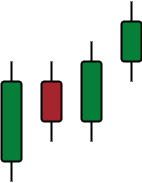

The diagram above was exported from draw.io. Its source (the exported page's mxGraphModel, read from the mxfile embedded in the PNG):
<mxGraphModel dx="1050" dy="522" grid="1" gridSize="10" guides="1" tooltips="1" connect="1" arrows="1" fold="1" page="1" pageScale="1" pageWidth="827" pageHeight="1169" math="0" shadow="0">
  <root>
    <mxCell id="0" />
    <mxCell id="1" parent="0" />
    <mxCell id="xymLtPnttxAErmb1g1IP-7" style="edgeStyle=orthogonalEdgeStyle;rounded=0;orthogonalLoop=1;jettySize=auto;html=1;exitX=0;exitY=0.5;exitDx=0;exitDy=0;strokeWidth=2;curved=1;endArrow=none;endFill=0;strokeColor=#000000;" edge="1" parent="1" source="xymLtPnttxAErmb1g1IP-1">
      <mxGeometry relative="1" as="geometry">
        <mxPoint x="300" y="220" as="targetPoint" />
      </mxGeometry>
    </mxCell>
    <mxCell id="xymLtPnttxAErmb1g1IP-8" style="edgeStyle=orthogonalEdgeStyle;rounded=0;orthogonalLoop=1;jettySize=auto;html=1;exitX=1;exitY=0.5;exitDx=0;exitDy=0;strokeWidth=2;endArrow=none;endFill=0;" edge="1" parent="1" source="xymLtPnttxAErmb1g1IP-1">
      <mxGeometry relative="1" as="geometry">
        <mxPoint x="300" y="340" as="targetPoint" />
      </mxGeometry>
    </mxCell>
    <mxCell id="xymLtPnttxAErmb1g1IP-1" value="" style="rounded=1;whiteSpace=wrap;html=1;rotation=90;fillColor=#067F38;strokeColor=#000000;strokeWidth=2;" vertex="1" parent="1">
      <mxGeometry x="260" y="270" width="80" height="20" as="geometry" />
    </mxCell>
    <mxCell id="xymLtPnttxAErmb1g1IP-10" style="edgeStyle=orthogonalEdgeStyle;rounded=0;orthogonalLoop=1;jettySize=auto;html=1;exitX=0;exitY=0.5;exitDx=0;exitDy=0;strokeWidth=2;endArrow=none;endFill=0;" edge="1" parent="1" source="xymLtPnttxAErmb1g1IP-3">
      <mxGeometry relative="1" as="geometry">
        <mxPoint x="340" y="220" as="targetPoint" />
      </mxGeometry>
    </mxCell>
    <mxCell id="xymLtPnttxAErmb1g1IP-11" style="edgeStyle=orthogonalEdgeStyle;rounded=0;orthogonalLoop=1;jettySize=auto;html=1;exitX=1;exitY=0.5;exitDx=0;exitDy=0;strokeWidth=2;endArrow=none;endFill=0;" edge="1" parent="1" source="xymLtPnttxAErmb1g1IP-3">
      <mxGeometry relative="1" as="geometry">
        <mxPoint x="340" y="300" as="targetPoint" />
      </mxGeometry>
    </mxCell>
    <mxCell id="xymLtPnttxAErmb1g1IP-3" value="" style="rounded=1;whiteSpace=wrap;html=1;rotation=90;strokeColor=#000000;strokeWidth=2;fillColor=#a6252c;" vertex="1" parent="1">
      <mxGeometry x="320" y="250" width="40" height="20" as="geometry" />
    </mxCell>
    <mxCell id="xymLtPnttxAErmb1g1IP-12" style="edgeStyle=orthogonalEdgeStyle;rounded=0;orthogonalLoop=1;jettySize=auto;html=1;exitX=0;exitY=0.5;exitDx=0;exitDy=0;strokeWidth=2;endArrow=none;endFill=0;" edge="1" parent="1" source="xymLtPnttxAErmb1g1IP-4">
      <mxGeometry relative="1" as="geometry">
        <mxPoint x="380" y="200" as="targetPoint" />
      </mxGeometry>
    </mxCell>
    <mxCell id="xymLtPnttxAErmb1g1IP-13" style="edgeStyle=orthogonalEdgeStyle;rounded=0;orthogonalLoop=1;jettySize=auto;html=1;exitX=1;exitY=0.5;exitDx=0;exitDy=0;strokeWidth=2;endArrow=none;endFill=0;" edge="1" parent="1" source="xymLtPnttxAErmb1g1IP-4">
      <mxGeometry relative="1" as="geometry">
        <mxPoint x="380" y="300" as="targetPoint" />
      </mxGeometry>
    </mxCell>
    <mxCell id="xymLtPnttxAErmb1g1IP-4" value="" style="rounded=1;whiteSpace=wrap;html=1;rotation=90;fillColor=#067F38;strokeColor=#000000;strokeWidth=2;" vertex="1" parent="1">
      <mxGeometry x="350" y="240" width="60" height="20" as="geometry" />
    </mxCell>
    <mxCell id="xymLtPnttxAErmb1g1IP-22" style="edgeStyle=orthogonalEdgeStyle;rounded=0;orthogonalLoop=1;jettySize=auto;html=1;exitX=0;exitY=0.5;exitDx=0;exitDy=0;strokeWidth=2;endArrow=none;endFill=0;" edge="1" parent="1" source="xymLtPnttxAErmb1g1IP-6">
      <mxGeometry relative="1" as="geometry">
        <mxPoint x="420" y="160" as="targetPoint" />
      </mxGeometry>
    </mxCell>
    <mxCell id="xymLtPnttxAErmb1g1IP-23" style="edgeStyle=orthogonalEdgeStyle;rounded=0;orthogonalLoop=1;jettySize=auto;html=1;exitX=1;exitY=0.5;exitDx=0;exitDy=0;strokeWidth=2;endArrow=none;endFill=0;" edge="1" parent="1" source="xymLtPnttxAErmb1g1IP-6">
      <mxGeometry relative="1" as="geometry">
        <mxPoint x="420" y="240" as="targetPoint" />
      </mxGeometry>
    </mxCell>
    <mxCell id="xymLtPnttxAErmb1g1IP-6" value="" style="rounded=1;whiteSpace=wrap;html=1;rotation=90;fillColor=#067F38;strokeColor=#000000;strokeWidth=2;" vertex="1" parent="1">
      <mxGeometry x="400" y="190" width="40" height="20" as="geometry" />
    </mxCell>
  </root>
</mxGraphModel>